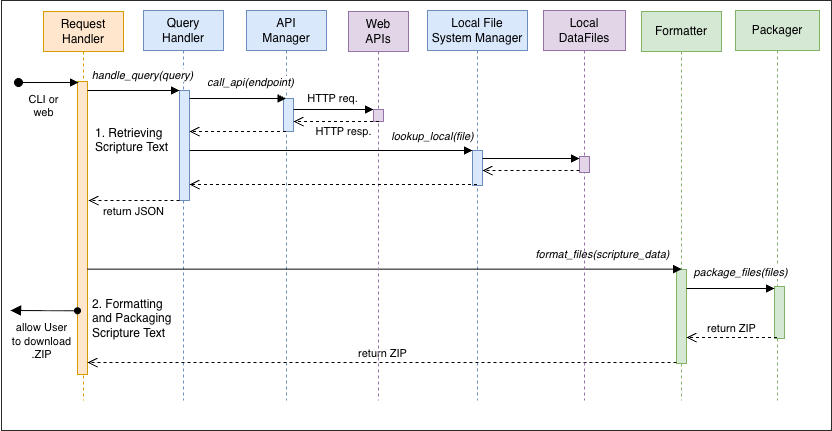

The diagram above was exported from draw.io. Its source (the exported page's mxGraphModel, read from the mxfile embedded in the PNG):
<mxGraphModel dx="983" dy="528" grid="1" gridSize="10" guides="1" tooltips="1" connect="1" arrows="1" fold="1" page="1" pageScale="1" pageWidth="850" pageHeight="1100" math="0" shadow="0">
  <root>
    <mxCell id="0" />
    <mxCell id="1" parent="0" />
    <mxCell id="EwzYeRFK-H3LBT0_P7c2-5" value="" style="rounded=0;whiteSpace=wrap;html=1;fillColor=none;strokeWidth=0.83;" parent="1" vertex="1">
      <mxGeometry x="8" y="30" width="830" height="430" as="geometry" />
    </mxCell>
    <mxCell id="aM9ryv3xv72pqoxQDRHE-1" value="Request&lt;br&gt;Handler" style="shape=umlLifeline;perimeter=lifelinePerimeter;whiteSpace=wrap;html=1;container=0;dropTarget=0;collapsible=0;recursiveResize=0;outlineConnect=0;portConstraint=eastwest;newEdgeStyle={&quot;edgeStyle&quot;:&quot;elbowEdgeStyle&quot;,&quot;elbow&quot;:&quot;vertical&quot;,&quot;curved&quot;:0,&quot;rounded&quot;:0};fillColor=#ffe6cc;strokeColor=#d79b00;" parent="1" vertex="1">
      <mxGeometry x="50" y="41" width="80" height="389" as="geometry" />
    </mxCell>
    <mxCell id="aM9ryv3xv72pqoxQDRHE-2" value="" style="html=1;points=[];perimeter=orthogonalPerimeter;outlineConnect=0;targetShapes=umlLifeline;portConstraint=eastwest;newEdgeStyle={&quot;edgeStyle&quot;:&quot;elbowEdgeStyle&quot;,&quot;elbow&quot;:&quot;vertical&quot;,&quot;curved&quot;:0,&quot;rounded&quot;:0};fillColor=#ffe6cc;strokeColor=#d79b00;" parent="aM9ryv3xv72pqoxQDRHE-1" vertex="1">
      <mxGeometry x="34" y="70" width="10" height="293" as="geometry" />
    </mxCell>
    <mxCell id="aM9ryv3xv72pqoxQDRHE-3" value="CLI or&lt;br&gt;&lt;div&gt;web&lt;/div&gt;" style="html=1;verticalAlign=bottom;startArrow=oval;endArrow=block;startSize=8;edgeStyle=elbowEdgeStyle;elbow=vertical;curved=0;rounded=0;" parent="aM9ryv3xv72pqoxQDRHE-1" edge="1">
      <mxGeometry x="-0.1696" y="-39" relative="1" as="geometry">
        <mxPoint x="-25" y="71" as="sourcePoint" />
        <mxPoint x="35" y="71.24137931034488" as="targetPoint" />
        <mxPoint as="offset" />
      </mxGeometry>
    </mxCell>
    <mxCell id="aM9ryv3xv72pqoxQDRHE-5" value="Query&lt;br&gt;Handler" style="shape=umlLifeline;perimeter=lifelinePerimeter;whiteSpace=wrap;html=1;container=0;dropTarget=0;collapsible=0;recursiveResize=0;outlineConnect=0;portConstraint=eastwest;newEdgeStyle={&quot;edgeStyle&quot;:&quot;elbowEdgeStyle&quot;,&quot;elbow&quot;:&quot;vertical&quot;,&quot;curved&quot;:0,&quot;rounded&quot;:0};fillColor=#dae8fc;strokeColor=#6c8ebf;" parent="1" vertex="1">
      <mxGeometry x="150" y="40" width="80" height="390" as="geometry" />
    </mxCell>
    <mxCell id="aM9ryv3xv72pqoxQDRHE-6" value="" style="html=1;points=[];perimeter=orthogonalPerimeter;outlineConnect=0;targetShapes=umlLifeline;portConstraint=eastwest;newEdgeStyle={&quot;edgeStyle&quot;:&quot;elbowEdgeStyle&quot;,&quot;elbow&quot;:&quot;vertical&quot;,&quot;curved&quot;:0,&quot;rounded&quot;:0};fillColor=#dae8fc;strokeColor=#6c8ebf;" parent="aM9ryv3xv72pqoxQDRHE-5" vertex="1">
      <mxGeometry x="36" y="80" width="10" height="110" as="geometry" />
    </mxCell>
    <mxCell id="aM9ryv3xv72pqoxQDRHE-7" value="" style="html=1;verticalAlign=bottom;endArrow=block;edgeStyle=elbowEdgeStyle;elbow=vertical;curved=0;rounded=0;" parent="1" source="aM9ryv3xv72pqoxQDRHE-2" target="aM9ryv3xv72pqoxQDRHE-6" edge="1">
      <mxGeometry x="0.0045" relative="1" as="geometry">
        <mxPoint x="195" y="130" as="sourcePoint" />
        <Array as="points">
          <mxPoint x="180" y="120" />
        </Array>
        <mxPoint as="offset" />
      </mxGeometry>
    </mxCell>
    <mxCell id="9QEqWGVciX2JBKf3UFxu-2" value="handle_query(query)" style="edgeLabel;html=1;align=center;verticalAlign=middle;resizable=0;points=[];fontStyle=2" vertex="1" connectable="0" parent="aM9ryv3xv72pqoxQDRHE-7">
      <mxGeometry x="0.4928" y="-1" relative="1" as="geometry">
        <mxPoint x="-14" y="-16" as="offset" />
      </mxGeometry>
    </mxCell>
    <mxCell id="aM9ryv3xv72pqoxQDRHE-8" value="return JSON" style="html=1;verticalAlign=bottom;endArrow=open;dashed=1;endSize=8;edgeStyle=elbowEdgeStyle;elbow=vertical;curved=0;rounded=0;" parent="1" source="aM9ryv3xv72pqoxQDRHE-6" edge="1">
      <mxGeometry x="0.011" y="20" relative="1" as="geometry">
        <mxPoint x="95" y="230" as="targetPoint" />
        <Array as="points">
          <mxPoint x="137" y="230" />
        </Array>
        <mxPoint x="225" y="230" as="sourcePoint" />
        <mxPoint as="offset" />
      </mxGeometry>
    </mxCell>
    <mxCell id="8KntEEsZYoE6JLi-4aCV-7" value="Local File&lt;br&gt;System Manager" style="shape=umlLifeline;perimeter=lifelinePerimeter;whiteSpace=wrap;html=1;container=0;dropTarget=0;collapsible=0;recursiveResize=0;outlineConnect=0;portConstraint=eastwest;newEdgeStyle={&quot;edgeStyle&quot;:&quot;elbowEdgeStyle&quot;,&quot;elbow&quot;:&quot;vertical&quot;,&quot;curved&quot;:0,&quot;rounded&quot;:0};fillColor=#dae8fc;strokeColor=#6c8ebf;" parent="1" vertex="1">
      <mxGeometry x="434" y="40" width="100" height="390" as="geometry" />
    </mxCell>
    <mxCell id="8KntEEsZYoE6JLi-4aCV-8" value="" style="html=1;points=[];perimeter=orthogonalPerimeter;outlineConnect=0;targetShapes=umlLifeline;portConstraint=eastwest;newEdgeStyle={&quot;edgeStyle&quot;:&quot;elbowEdgeStyle&quot;,&quot;elbow&quot;:&quot;vertical&quot;,&quot;curved&quot;:0,&quot;rounded&quot;:0};fillColor=#dae8fc;strokeColor=#6c8ebf;" parent="8KntEEsZYoE6JLi-4aCV-7" vertex="1">
      <mxGeometry x="45" y="140" width="10" height="35" as="geometry" />
    </mxCell>
    <mxCell id="8KntEEsZYoE6JLi-4aCV-9" value="API&lt;br&gt;Manager" style="shape=umlLifeline;perimeter=lifelinePerimeter;whiteSpace=wrap;html=1;container=0;dropTarget=0;collapsible=0;recursiveResize=0;outlineConnect=0;portConstraint=eastwest;newEdgeStyle={&quot;edgeStyle&quot;:&quot;elbowEdgeStyle&quot;,&quot;elbow&quot;:&quot;vertical&quot;,&quot;curved&quot;:0,&quot;rounded&quot;:0};fillColor=#dae8fc;strokeColor=#6c8ebf;" parent="1" vertex="1">
      <mxGeometry x="253" y="40" width="80" height="390" as="geometry" />
    </mxCell>
    <mxCell id="8KntEEsZYoE6JLi-4aCV-10" value="" style="html=1;points=[];perimeter=orthogonalPerimeter;outlineConnect=0;targetShapes=umlLifeline;portConstraint=eastwest;newEdgeStyle={&quot;edgeStyle&quot;:&quot;elbowEdgeStyle&quot;,&quot;elbow&quot;:&quot;vertical&quot;,&quot;curved&quot;:0,&quot;rounded&quot;:0};fillColor=#dae8fc;strokeColor=#6c8ebf;" parent="8KntEEsZYoE6JLi-4aCV-9" vertex="1">
      <mxGeometry x="37" y="88" width="10" height="33" as="geometry" />
    </mxCell>
    <mxCell id="8KntEEsZYoE6JLi-4aCV-13" value="Formatter" style="shape=umlLifeline;perimeter=lifelinePerimeter;whiteSpace=wrap;html=1;container=0;dropTarget=0;collapsible=0;recursiveResize=0;outlineConnect=0;portConstraint=eastwest;newEdgeStyle={&quot;edgeStyle&quot;:&quot;elbowEdgeStyle&quot;,&quot;elbow&quot;:&quot;vertical&quot;,&quot;curved&quot;:0,&quot;rounded&quot;:0};fillColor=#d5e8d4;strokeColor=#82b366;" parent="1" vertex="1">
      <mxGeometry x="648" y="41" width="80" height="389" as="geometry" />
    </mxCell>
    <mxCell id="8KntEEsZYoE6JLi-4aCV-14" value="" style="html=1;points=[];perimeter=orthogonalPerimeter;outlineConnect=0;targetShapes=umlLifeline;portConstraint=eastwest;newEdgeStyle={&quot;edgeStyle&quot;:&quot;elbowEdgeStyle&quot;,&quot;elbow&quot;:&quot;vertical&quot;,&quot;curved&quot;:0,&quot;rounded&quot;:0};fillColor=#d5e8d4;strokeColor=#82b366;" parent="8KntEEsZYoE6JLi-4aCV-13" vertex="1">
      <mxGeometry x="35" y="258" width="10" height="94" as="geometry" />
    </mxCell>
    <mxCell id="8KntEEsZYoE6JLi-4aCV-15" value="Packager" style="shape=umlLifeline;perimeter=lifelinePerimeter;whiteSpace=wrap;html=1;container=0;dropTarget=0;collapsible=0;recursiveResize=0;outlineConnect=0;portConstraint=eastwest;newEdgeStyle={&quot;edgeStyle&quot;:&quot;elbowEdgeStyle&quot;,&quot;elbow&quot;:&quot;vertical&quot;,&quot;curved&quot;:0,&quot;rounded&quot;:0};fillColor=#d5e8d4;strokeColor=#82b366;" parent="1" vertex="1">
      <mxGeometry x="742" y="40" width="84" height="390" as="geometry" />
    </mxCell>
    <mxCell id="8KntEEsZYoE6JLi-4aCV-16" value="" style="html=1;points=[];perimeter=orthogonalPerimeter;outlineConnect=0;targetShapes=umlLifeline;portConstraint=eastwest;newEdgeStyle={&quot;edgeStyle&quot;:&quot;elbowEdgeStyle&quot;,&quot;elbow&quot;:&quot;vertical&quot;,&quot;curved&quot;:0,&quot;rounded&quot;:0};fillColor=#d5e8d4;strokeColor=#82b366;" parent="8KntEEsZYoE6JLi-4aCV-15" vertex="1">
      <mxGeometry x="39" y="276" width="10" height="52" as="geometry" />
    </mxCell>
    <mxCell id="8KntEEsZYoE6JLi-4aCV-17" value="" style="html=1;verticalAlign=bottom;endArrow=block;edgeStyle=elbowEdgeStyle;elbow=vertical;curved=0;rounded=0;" parent="1" source="aM9ryv3xv72pqoxQDRHE-6" target="8KntEEsZYoE6JLi-4aCV-9" edge="1">
      <mxGeometry x="0.0022" relative="1" as="geometry">
        <mxPoint x="230" y="128" as="sourcePoint" />
        <Array as="points">
          <mxPoint x="247" y="128" />
        </Array>
        <mxPoint x="360" y="128" as="targetPoint" />
        <mxPoint as="offset" />
      </mxGeometry>
    </mxCell>
    <mxCell id="9QEqWGVciX2JBKf3UFxu-3" value="call_api(endpoint)" style="edgeLabel;html=1;align=center;verticalAlign=middle;resizable=0;points=[];fontStyle=2" vertex="1" connectable="0" parent="8KntEEsZYoE6JLi-4aCV-17">
      <mxGeometry x="0.6511" y="-1" relative="1" as="geometry">
        <mxPoint x="-19" y="-17" as="offset" />
      </mxGeometry>
    </mxCell>
    <mxCell id="8KntEEsZYoE6JLi-4aCV-19" value="" style="html=1;verticalAlign=bottom;endArrow=block;edgeStyle=elbowEdgeStyle;elbow=vertical;curved=0;rounded=0;" parent="1" source="8KntEEsZYoE6JLi-4aCV-10" target="EwzYeRFK-H3LBT0_P7c2-2" edge="1">
      <mxGeometry x="0.0022" relative="1" as="geometry">
        <mxPoint x="297" y="168.82999999999998" as="sourcePoint" />
        <Array as="points">
          <mxPoint x="338" y="139" />
        </Array>
        <mxPoint x="552.5" y="168.82999999999998" as="targetPoint" />
        <mxPoint as="offset" />
      </mxGeometry>
    </mxCell>
    <mxCell id="EwzYeRFK-H3LBT0_P7c2-13" value="HTTP req." style="edgeLabel;html=1;align=center;verticalAlign=middle;resizable=0;points=[];" parent="8KntEEsZYoE6JLi-4aCV-19" vertex="1" connectable="0">
      <mxGeometry x="0.3811" y="1" relative="1" as="geometry">
        <mxPoint x="-17" y="-10" as="offset" />
      </mxGeometry>
    </mxCell>
    <mxCell id="8KntEEsZYoE6JLi-4aCV-21" value="" style="html=1;verticalAlign=bottom;endArrow=open;dashed=1;endSize=8;edgeStyle=elbowEdgeStyle;elbow=horizontal;curved=0;rounded=0;" parent="1" source="8KntEEsZYoE6JLi-4aCV-9" target="aM9ryv3xv72pqoxQDRHE-6" edge="1">
      <mxGeometry x="-0.1576" y="-1" relative="1" as="geometry">
        <mxPoint x="230.22" y="161" as="targetPoint" />
        <Array as="points">
          <mxPoint x="240" y="161" />
        </Array>
        <mxPoint x="489.79" y="160" as="sourcePoint" />
        <mxPoint as="offset" />
      </mxGeometry>
    </mxCell>
    <mxCell id="8KntEEsZYoE6JLi-4aCV-28" value="return ZIP" style="html=1;verticalAlign=bottom;endArrow=open;dashed=1;endSize=8;edgeStyle=elbowEdgeStyle;elbow=vertical;curved=0;rounded=0;" parent="1" source="8KntEEsZYoE6JLi-4aCV-14" target="aM9ryv3xv72pqoxQDRHE-2" edge="1">
      <mxGeometry relative="1" as="geometry">
        <mxPoint x="95" y="392" as="targetPoint" />
        <Array as="points">
          <mxPoint x="522" y="392" />
        </Array>
        <mxPoint x="610" y="392" as="sourcePoint" />
      </mxGeometry>
    </mxCell>
    <mxCell id="8KntEEsZYoE6JLi-4aCV-30" value="&amp;nbsp;" style="html=1;verticalAlign=bottom;endArrow=block;edgeStyle=elbowEdgeStyle;elbow=vertical;curved=0;rounded=0;" parent="1" source="aM9ryv3xv72pqoxQDRHE-2" target="8KntEEsZYoE6JLi-4aCV-14" edge="1">
      <mxGeometry relative="1" as="geometry">
        <mxPoint x="95" y="298.6600000000001" as="sourcePoint" />
        <Array as="points">
          <mxPoint x="315" y="298.66" />
        </Array>
        <mxPoint x="609.5" y="298.6600000000002" as="targetPoint" />
      </mxGeometry>
    </mxCell>
    <mxCell id="8KntEEsZYoE6JLi-4aCV-34" value="format_files(scripture_data)" style="edgeLabel;html=1;align=center;verticalAlign=middle;resizable=0;points=[];fontStyle=2" parent="8KntEEsZYoE6JLi-4aCV-30" vertex="1" connectable="0">
      <mxGeometry x="-0.2504" y="3" relative="1" as="geometry">
        <mxPoint x="292" y="-12" as="offset" />
      </mxGeometry>
    </mxCell>
    <mxCell id="8KntEEsZYoE6JLi-4aCV-31" value="&amp;nbsp;" style="html=1;verticalAlign=bottom;endArrow=block;edgeStyle=elbowEdgeStyle;elbow=vertical;curved=0;rounded=0;" parent="1" source="8KntEEsZYoE6JLi-4aCV-14" target="8KntEEsZYoE6JLi-4aCV-16" edge="1">
      <mxGeometry relative="1" as="geometry">
        <mxPoint x="610" y="318" as="sourcePoint" />
        <Array as="points">
          <mxPoint x="770" y="318" />
        </Array>
        <mxPoint x="735.5" y="317.9999999999999" as="targetPoint" />
      </mxGeometry>
    </mxCell>
    <mxCell id="EwzYeRFK-H3LBT0_P7c2-17" value="package_files(files)" style="edgeLabel;html=1;align=center;verticalAlign=middle;resizable=0;points=[];fontStyle=2" parent="8KntEEsZYoE6JLi-4aCV-31" vertex="1" connectable="0">
      <mxGeometry x="0.267" y="1" relative="1" as="geometry">
        <mxPoint x="-2" y="-15" as="offset" />
      </mxGeometry>
    </mxCell>
    <mxCell id="8KntEEsZYoE6JLi-4aCV-32" value="return ZIP" style="html=1;verticalAlign=bottom;endArrow=open;dashed=1;endSize=8;edgeStyle=elbowEdgeStyle;elbow=vertical;curved=0;rounded=0;" parent="1" source="8KntEEsZYoE6JLi-4aCV-15" target="8KntEEsZYoE6JLi-4aCV-14" edge="1">
      <mxGeometry relative="1" as="geometry">
        <mxPoint x="720" y="370" as="targetPoint" />
        <Array as="points">
          <mxPoint x="730" y="367" />
        </Array>
        <mxPoint x="740" y="368" as="sourcePoint" />
      </mxGeometry>
    </mxCell>
    <mxCell id="8KntEEsZYoE6JLi-4aCV-35" value="1. Retrieving Scripture Text" style="text;html=1;whiteSpace=wrap;strokeColor=none;fillColor=none;align=left;verticalAlign=top;rounded=0;labelBackgroundColor=default;" parent="1" vertex="1">
      <mxGeometry x="100" y="149" width="80" height="40" as="geometry" />
    </mxCell>
    <mxCell id="8KntEEsZYoE6JLi-4aCV-36" value="2. Formatting and Packaging Scripture Text" style="text;html=1;whiteSpace=wrap;strokeColor=none;fillColor=none;align=left;verticalAlign=top;rounded=0;labelBackgroundColor=default;" parent="1" vertex="1">
      <mxGeometry x="97" y="320" width="90" height="60" as="geometry" />
    </mxCell>
    <mxCell id="EwzYeRFK-H3LBT0_P7c2-1" value="Web&lt;br&gt;APIs" style="shape=umlLifeline;perimeter=lifelinePerimeter;whiteSpace=wrap;html=1;container=0;dropTarget=0;collapsible=0;recursiveResize=0;outlineConnect=0;portConstraint=eastwest;newEdgeStyle={&quot;edgeStyle&quot;:&quot;elbowEdgeStyle&quot;,&quot;elbow&quot;:&quot;vertical&quot;,&quot;curved&quot;:0,&quot;rounded&quot;:0};fillColor=#e1d5e7;strokeColor=#9673a6;" parent="1" vertex="1">
      <mxGeometry x="355" y="41" width="60" height="389" as="geometry" />
    </mxCell>
    <mxCell id="EwzYeRFK-H3LBT0_P7c2-2" value="" style="html=1;points=[];perimeter=orthogonalPerimeter;outlineConnect=0;targetShapes=umlLifeline;portConstraint=eastwest;newEdgeStyle={&quot;edgeStyle&quot;:&quot;elbowEdgeStyle&quot;,&quot;elbow&quot;:&quot;vertical&quot;,&quot;curved&quot;:0,&quot;rounded&quot;:0};fillColor=#e1d5e7;strokeColor=#9673a6;" parent="EwzYeRFK-H3LBT0_P7c2-1" vertex="1">
      <mxGeometry x="25" y="98" width="10" height="12" as="geometry" />
    </mxCell>
    <mxCell id="EwzYeRFK-H3LBT0_P7c2-3" value="Local&lt;div&gt;DataFiles&lt;/div&gt;" style="shape=umlLifeline;perimeter=lifelinePerimeter;whiteSpace=wrap;html=1;container=0;dropTarget=0;collapsible=0;recursiveResize=0;outlineConnect=0;portConstraint=eastwest;newEdgeStyle={&quot;edgeStyle&quot;:&quot;elbowEdgeStyle&quot;,&quot;elbow&quot;:&quot;vertical&quot;,&quot;curved&quot;:0,&quot;rounded&quot;:0};fillColor=#e1d5e7;strokeColor=#9673a6;" parent="1" vertex="1">
      <mxGeometry x="550" y="40" width="82" height="390" as="geometry" />
    </mxCell>
    <mxCell id="EwzYeRFK-H3LBT0_P7c2-4" value="" style="html=1;points=[];perimeter=orthogonalPerimeter;outlineConnect=0;targetShapes=umlLifeline;portConstraint=eastwest;newEdgeStyle={&quot;edgeStyle&quot;:&quot;elbowEdgeStyle&quot;,&quot;elbow&quot;:&quot;vertical&quot;,&quot;curved&quot;:0,&quot;rounded&quot;:0};fillColor=#e1d5e7;strokeColor=#9673a6;" parent="EwzYeRFK-H3LBT0_P7c2-3" vertex="1">
      <mxGeometry x="36" y="146" width="10" height="16" as="geometry" />
    </mxCell>
    <mxCell id="EwzYeRFK-H3LBT0_P7c2-8" value="" style="html=1;verticalAlign=bottom;endArrow=open;dashed=1;endSize=8;edgeStyle=elbowEdgeStyle;elbow=horizontal;curved=0;rounded=0;" parent="1" target="8KntEEsZYoE6JLi-4aCV-10" edge="1">
      <mxGeometry x="-0.1576" y="-1" relative="1" as="geometry">
        <mxPoint x="294.0238095238095" y="151" as="targetPoint" />
        <Array as="points">
          <mxPoint x="343" y="151" />
        </Array>
        <mxPoint x="385.4999999999998" y="151" as="sourcePoint" />
        <mxPoint as="offset" />
      </mxGeometry>
    </mxCell>
    <mxCell id="EwzYeRFK-H3LBT0_P7c2-14" value="HTTP resp." style="edgeLabel;html=1;align=center;verticalAlign=middle;resizable=0;points=[];" parent="EwzYeRFK-H3LBT0_P7c2-8" vertex="1" connectable="0">
      <mxGeometry x="0.1499" y="-1" relative="1" as="geometry">
        <mxPoint x="13" y="11" as="offset" />
      </mxGeometry>
    </mxCell>
    <mxCell id="EwzYeRFK-H3LBT0_P7c2-9" value="" style="html=1;verticalAlign=bottom;endArrow=open;dashed=1;endSize=8;edgeStyle=elbowEdgeStyle;elbow=horizontal;curved=0;rounded=0;" parent="1" source="8KntEEsZYoE6JLi-4aCV-7" target="aM9ryv3xv72pqoxQDRHE-6" edge="1">
      <mxGeometry x="-0.1576" y="-1" relative="1" as="geometry">
        <mxPoint x="366" y="214" as="targetPoint" />
        <Array as="points">
          <mxPoint x="416" y="214" />
        </Array>
        <mxPoint x="470" y="214" as="sourcePoint" />
        <mxPoint as="offset" />
      </mxGeometry>
    </mxCell>
    <mxCell id="EwzYeRFK-H3LBT0_P7c2-10" value="" style="html=1;verticalAlign=bottom;endArrow=open;dashed=1;endSize=8;edgeStyle=elbowEdgeStyle;elbow=horizontal;curved=0;rounded=0;" parent="1" source="EwzYeRFK-H3LBT0_P7c2-4" target="8KntEEsZYoE6JLi-4aCV-8" edge="1">
      <mxGeometry x="-0.1576" y="-1" relative="1" as="geometry">
        <mxPoint x="510.00380952380954" y="210" as="targetPoint" />
        <Array as="points">
          <mxPoint x="538" y="200" />
        </Array>
        <mxPoint x="601.4799999999998" y="210" as="sourcePoint" />
        <mxPoint as="offset" />
      </mxGeometry>
    </mxCell>
    <mxCell id="EwzYeRFK-H3LBT0_P7c2-11" value="" style="html=1;verticalAlign=bottom;endArrow=block;edgeStyle=elbowEdgeStyle;elbow=vertical;curved=0;rounded=0;" parent="1" source="aM9ryv3xv72pqoxQDRHE-6" target="8KntEEsZYoE6JLi-4aCV-8" edge="1">
      <mxGeometry x="0.0022" relative="1" as="geometry">
        <mxPoint x="340" y="180" as="sourcePoint" />
        <Array as="points">
          <mxPoint x="391" y="180" />
        </Array>
        <mxPoint x="438" y="180" as="targetPoint" />
        <mxPoint as="offset" />
      </mxGeometry>
    </mxCell>
    <mxCell id="9QEqWGVciX2JBKf3UFxu-4" value="lookup_local(file)" style="edgeLabel;html=1;align=center;verticalAlign=middle;resizable=0;points=[];fontStyle=2" vertex="1" connectable="0" parent="EwzYeRFK-H3LBT0_P7c2-11">
      <mxGeometry x="0.0483" y="1" relative="1" as="geometry">
        <mxPoint x="94" y="-13" as="offset" />
      </mxGeometry>
    </mxCell>
    <mxCell id="EwzYeRFK-H3LBT0_P7c2-12" value="" style="html=1;verticalAlign=bottom;endArrow=block;edgeStyle=elbowEdgeStyle;elbow=vertical;curved=0;rounded=0;" parent="1" source="8KntEEsZYoE6JLi-4aCV-8" target="EwzYeRFK-H3LBT0_P7c2-4" edge="1">
      <mxGeometry x="0.0022" relative="1" as="geometry">
        <mxPoint x="500" y="168.86" as="sourcePoint" />
        <Array as="points">
          <mxPoint x="548" y="188" />
        </Array>
        <mxPoint x="591" y="168.86" as="targetPoint" />
        <mxPoint as="offset" />
      </mxGeometry>
    </mxCell>
    <mxCell id="2GpDnf1AwCaM5SBljxOf-1" value="allow User&lt;div&gt;to download&lt;/div&gt;&lt;div&gt;.ZIP&lt;/div&gt;" style="html=1;verticalAlign=bottom;startArrow=block;endArrow=oval;startSize=8;edgeStyle=elbowEdgeStyle;elbow=vertical;curved=0;rounded=0;endFill=1;startFill=1;" parent="1" target="aM9ryv3xv72pqoxQDRHE-2" edge="1">
      <mxGeometry x="-0.0734" y="-53" relative="1" as="geometry">
        <mxPoint x="17" y="340" as="sourcePoint" />
        <mxPoint x="85" y="340.2413793103449" as="targetPoint" />
        <mxPoint as="offset" />
      </mxGeometry>
    </mxCell>
  </root>
</mxGraphModel>